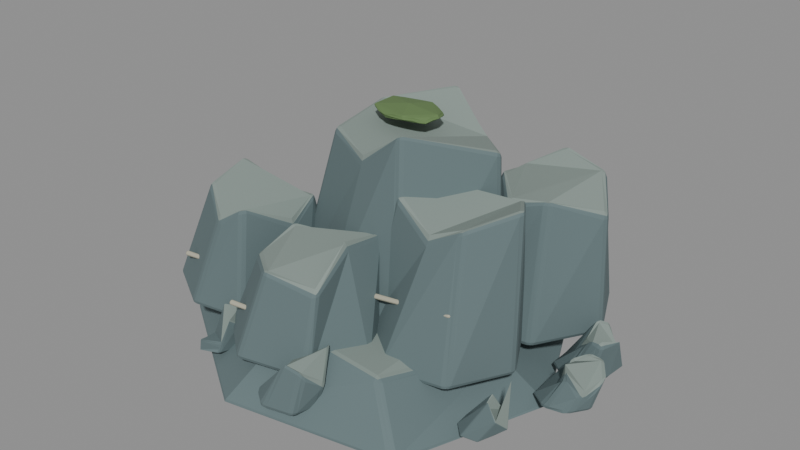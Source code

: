 # Source: stone_outcrop_c_sculpt.blend  (saved by Blender 5.2.44; exported with 4.5.12 LTS)
import bpy
from mathutils import Matrix  # noqa: F401  (used for matrix-valued properties, if any)

bpy.ops.wm.read_factory_settings(use_empty=True)
scene = bpy.context.scene
scene.name = 'Fort_Mineral_stone_outcrop_c.001'

# ---- materials (node trees are filled in below, after node groups)
mat_fortart2_slate_001 = bpy.data.materials.new('FortArt2_slate.001')
mat_fortart2_slate_001.diffuse_color = (0.1301, 0.1845, 0.1912, 1.0)
mat_fortart2_face_001 = bpy.data.materials.new('FortArt2_face.001')
mat_fortart2_face_001.diffuse_color = (0.2423, 0.3005, 0.2747, 1.0)
mat_fortart2_moss_003 = bpy.data.materials.new('FortArt2_moss.003')
mat_fortart2_moss_003.diffuse_color = (0.1248, 0.2086, 0.07619, 1.0)
mat_fortart2_strata_001 = bpy.data.materials.new('FortArt2_strata.001')
mat_fortart2_strata_001.diffuse_color = (0.4735, 0.4564, 0.3515, 1.0)

# ---- material node trees
mat_fortart2_slate_001.use_nodes = True; mat_fortart2_slate_001.node_tree.nodes.clear()
_N = mat_fortart2_slate_001.node_tree.nodes; _L = mat_fortart2_slate_001.node_tree.links
n0 = _N.new('ShaderNodeBsdfPrincipled'); n0.name = 'Principled BSDF'; n0.location = (-200, 100)
n0.inputs[0].default_value = (0.1301, 0.1845, 0.1912, 1.0)
n0.inputs[1].default_value = 0.08
n0.inputs[2].default_value = 0.86
n0.inputs[10].default_value = 0.005
n1 = _N.new('ShaderNodeOutputMaterial'); n1.name = 'Material Output'; n1.location = (200, 100)
_L.new(n0.outputs[0], n1.inputs[0])
n1.is_active_output = True
mat_fortart2_face_001.use_nodes = True; mat_fortart2_face_001.node_tree.nodes.clear()
_N = mat_fortart2_face_001.node_tree.nodes; _L = mat_fortart2_face_001.node_tree.links
n0 = _N.new('ShaderNodeBsdfPrincipled'); n0.name = 'Principled BSDF'; n0.location = (-200, 100)
n0.inputs[0].default_value = (0.2423, 0.3005, 0.2747, 1.0)
n0.inputs[1].default_value = 0.08
n0.inputs[2].default_value = 0.86
n0.inputs[10].default_value = 0.005
n1 = _N.new('ShaderNodeOutputMaterial'); n1.name = 'Material Output'; n1.location = (200, 100)
_L.new(n0.outputs[0], n1.inputs[0])
n1.is_active_output = True
mat_fortart2_moss_003.use_nodes = True; mat_fortart2_moss_003.node_tree.nodes.clear()
_N = mat_fortart2_moss_003.node_tree.nodes; _L = mat_fortart2_moss_003.node_tree.links
n0 = _N.new('ShaderNodeBsdfPrincipled'); n0.name = 'Principled BSDF'; n0.location = (-200, 100)
n0.inputs[0].default_value = (0.1248, 0.2086, 0.07619, 1.0)
n0.inputs[1].default_value = 0.08
n0.inputs[2].default_value = 0.86
n0.inputs[10].default_value = 0.005
n1 = _N.new('ShaderNodeOutputMaterial'); n1.name = 'Material Output'; n1.location = (200, 100)
_L.new(n0.outputs[0], n1.inputs[0])
n1.is_active_output = True
mat_fortart2_strata_001.use_nodes = True; mat_fortart2_strata_001.node_tree.nodes.clear()
_N = mat_fortart2_strata_001.node_tree.nodes; _L = mat_fortart2_strata_001.node_tree.links
n0 = _N.new('ShaderNodeBsdfPrincipled'); n0.name = 'Principled BSDF'; n0.location = (-200, 100)
n0.inputs[0].default_value = (0.4735, 0.4564, 0.3515, 1.0)
n0.inputs[1].default_value = 0.08
n0.inputs[2].default_value = 0.86
n0.inputs[10].default_value = 0.005
n1 = _N.new('ShaderNodeOutputMaterial'); n1.name = 'Material Output'; n1.location = (200, 100)
_L.new(n0.outputs[0], n1.inputs[0])
n1.is_active_output = True

# ---- meshes
me_fracturedmass_208 = bpy.data.meshes.new('FracturedMass.208')
me_fracturedmass_208.from_pydata([(1.022, 0.0, -0.13), (0.5962, 0.9022, -0.13), (-0.2427, 1.073, -0.13), (-0.9057, 0.4878, -0.13), (-0.984, -0.4546, -0.13), (-0.199, -0.9777, -0.13), (0.7274, -0.8106, -0.13), (0.6951, 0.0, 0.05269), (0.4369, 0.6972, 0.1284), (-0.04213, 0.9022, 0.14), (-0.4507, 0.2579, 0.1571), (-0.5129, -0.2722, 0.2344), (-0.03294, -0.6735, 0.2181), (0.5282, -0.6826, 0.1778)], [], [(6, 5, 4, 3, 2, 1, 0), (7, 8, 9, 10, 11, 12, 13), (0, 1, 8, 7), (1, 2, 9, 8), (2, 3, 10, 9), (3, 4, 11, 10), (4, 5, 12, 11), (5, 6, 13, 12), (6, 0, 7, 13)])
me_fracturedmass_208.polygons.foreach_set('material_index', [0, 1, 0, 0, 0, 0, 0, 0, 0])
me_fracturedmass_208.materials.append(mat_fortart2_slate_001)
me_fracturedmass_208.materials.append(mat_fortart2_face_001)
me_fracturedmass_208.update()
me_fracturedmass_209 = bpy.data.meshes.new('FracturedMass.209')
me_fracturedmass_209.from_pydata([(1.242, 0.0, -0.05), (1.155, 0.1227, -0.05), (1.049, 0.1294, -0.05), (0.9531, 0.05579, -0.05), (0.9459, -0.06366, -0.05), (1.049, -0.1372, -0.05), (1.164, -0.1172, -0.05), (1.3, 0.0, 0.1489), (1.235, 0.1039, 0.1825), (1.156, 0.09362, 0.1988), (1.09, 0.0328, 0.1684), (1.091, -0.04369, 0.05875), (1.156, -0.1074, 0.1846), (1.225, -0.06558, 0.04618)], [], [(6, 5, 4, 3, 2, 1, 0), (7, 8, 9, 10, 11, 12, 13), (0, 1, 8, 7), (1, 2, 9, 8), (2, 3, 10, 9), (3, 4, 11, 10), (4, 5, 12, 11), (5, 6, 13, 12), (6, 0, 7, 13)])
me_fracturedmass_209.polygons.foreach_set('material_index', [0, 1, 0, 0, 0, 0, 0, 0, 0])
me_fracturedmass_209.materials.append(mat_fortart2_slate_001)
me_fracturedmass_209.materials.append(mat_fortart2_face_001)
me_fracturedmass_209.update()
me_fracturedmass_210 = bpy.data.meshes.new('FracturedMass.210')
me_fracturedmass_210.from_pydata([(-0.6437, 0.541, -0.05), (-0.6941, 0.6362, -0.05), (-0.8261, 0.6947, -0.05), (-0.923, 0.6055, -0.05), (-0.9366, 0.4771, -0.05), (-0.8239, 0.4224, -0.05), (-0.6945, 0.4335, -0.05), (-0.5997, 0.541, 0.1038), (-0.6374, 0.594, 0.1437), (-0.7166, 0.6505, 0.179), (-0.7961, 0.5924, 0.003955), (-0.785, 0.4942, 0.1923), (-0.7137, 0.463, 0.05406), (-0.6421, 0.4558, -0.0084)], [], [(6, 5, 4, 3, 2, 1, 0), (7, 8, 9, 10, 11, 12, 13), (0, 1, 8, 7), (1, 2, 9, 8), (2, 3, 10, 9), (3, 4, 11, 10), (4, 5, 12, 11), (5, 6, 13, 12), (6, 0, 7, 13)])
me_fracturedmass_210.polygons.foreach_set('material_index', [0, 1, 0, 0, 0, 0, 0, 0, 0])
me_fracturedmass_210.materials.append(mat_fortart2_slate_001)
me_fracturedmass_210.materials.append(mat_fortart2_face_001)
me_fracturedmass_210.update()
me_fracturedmass_211 = bpy.data.meshes.new('FracturedMass.211')
me_fracturedmass_211.from_pydata([(0.2501, -0.7971, -0.05), (0.1987, -0.64, -0.05), (0.04765, -0.5956, -0.05), (-0.0781, -0.7172, -0.05), (-0.07198, -0.8779, -0.05), (0.04868, -0.9641, -0.05), (0.2208, -0.9263, -0.05), (0.3174, -0.7971, 0.0851), (0.244, -0.682, 0.2856), (0.1709, -0.6947, 0.1532), (0.0687, -0.7516, 0.1685), (0.103, -0.8375, 0.101), (0.1673, -0.9172, 0.2386), (0.2798, -0.9025, 0.2119)], [], [(6, 5, 4, 3, 2, 1, 0), (7, 8, 9, 10, 11, 12, 13), (0, 1, 8, 7), (1, 2, 9, 8), (2, 3, 10, 9), (3, 4, 11, 10), (4, 5, 12, 11), (5, 6, 13, 12), (6, 0, 7, 13)])
me_fracturedmass_211.polygons.foreach_set('material_index', [0, 1, 0, 0, 0, 0, 0, 0, 0])
me_fracturedmass_211.materials.append(mat_fortart2_slate_001)
me_fracturedmass_211.materials.append(mat_fortart2_face_001)
me_fracturedmass_211.update()
me_fracturedmass_212 = bpy.data.meshes.new('FracturedMass.212')
me_fracturedmass_212.from_pydata([(0.8211, 0.6335, -0.05), (0.7542, 0.7841, -0.05), (0.6218, 0.7865, -0.05), (0.5121, 0.7093, -0.05), (0.5212, 0.5688, -0.05), (0.6242, 0.4425, -0.05), (0.775, 0.5057, -0.05), (0.872, 0.6335, 0.06892), (0.817, 0.7271, 0.2636), (0.7413, 0.7513, 0.06193), (0.6445, 0.6913, 0.2597), (0.6657, 0.5984, 0.2565), (0.732, 0.4913, 0.2076), (0.8393, 0.5503, 0.1033)], [], [(6, 5, 4, 3, 2, 1, 0), (7, 8, 9, 10, 11, 12, 13), (0, 1, 8, 7), (1, 2, 9, 8), (2, 3, 10, 9), (3, 4, 11, 10), (4, 5, 12, 11), (5, 6, 13, 12), (6, 0, 7, 13)])
me_fracturedmass_212.polygons.foreach_set('material_index', [0, 1, 0, 0, 0, 0, 0, 0, 0])
me_fracturedmass_212.materials.append(mat_fortart2_slate_001)
me_fracturedmass_212.materials.append(mat_fortart2_face_001)
me_fracturedmass_212.update()
me_fracturedmass_213 = bpy.data.meshes.new('FracturedMass.213')
me_fracturedmass_213.from_pydata([(-0.9461, -0.1363, -0.05), (-0.9909, -0.05084, -0.05), (-1.095, -0.008877, -0.05), (-1.179, -0.07801, -0.05), (-1.193, -0.1918, -0.05), (-1.091, -0.2775, -0.05), (-0.9955, -0.2344, -0.05), (-0.8856, -0.1363, 0.0878), (-0.9061, -0.06626, 0.06179), (-0.9866, -0.03066, 0.1597), (-1.051, -0.1037, 0.09057), (-1.027, -0.1737, 0.175), (-0.9791, -0.2219, 0.1788), (-0.9126, -0.2143, 0.1358)], [], [(6, 5, 4, 3, 2, 1, 0), (7, 8, 9, 10, 11, 12, 13), (0, 1, 8, 7), (1, 2, 9, 8), (2, 3, 10, 9), (3, 4, 11, 10), (4, 5, 12, 11), (5, 6, 13, 12), (6, 0, 7, 13)])
me_fracturedmass_213.polygons.foreach_set('material_index', [0, 1, 0, 0, 0, 0, 0, 0, 0])
me_fracturedmass_213.materials.append(mat_fortart2_slate_001)
me_fracturedmass_213.materials.append(mat_fortart2_face_001)
me_fracturedmass_213.update()
me_fracturedmass_214 = bpy.data.meshes.new('FracturedMass.214')
me_fracturedmass_214.from_pydata([(1.0, -0.4326, -0.05), (0.9654, -0.342, -0.05), (0.8883, -0.3351, -0.05), (0.8119, -0.3864, -0.05), (0.8189, -0.471, -0.05), (0.8862, -0.539, -0.05), (0.9719, -0.5251, -0.05), (1.07, -0.4326, 0.01373), (1.036, -0.3786, 0.211), (0.9929, -0.3682, 0.06456), (0.9578, -0.4007, 0.1432), (0.9595, -0.4619, 0.1039), (0.9967, -0.4908, 0.1646), (1.053, -0.5094, 0.08974)], [], [(6, 5, 4, 3, 2, 1, 0), (7, 8, 9, 10, 11, 12, 13), (0, 1, 8, 7), (1, 2, 9, 8), (2, 3, 10, 9), (3, 4, 11, 10), (4, 5, 12, 11), (5, 6, 13, 12), (6, 0, 7, 13)])
me_fracturedmass_214.polygons.foreach_set('material_index', [0, 1, 0, 0, 0, 0, 0, 0, 0])
me_fracturedmass_214.materials.append(mat_fortart2_slate_001)
me_fracturedmass_214.materials.append(mat_fortart2_face_001)
me_fracturedmass_214.update()
me_fracturedmass_215 = bpy.data.meshes.new('FracturedMass.215')
me_fracturedmass_215.from_pydata([(-0.1525, 0.7738, -0.05), (-0.1882, 0.8641, -0.05), (-0.3019, 0.8848, -0.05), (-0.4083, 0.8321, -0.05), (-0.4044, 0.7212, -0.05), (-0.305, 0.6442, -0.05), (-0.1927, 0.6669, -0.05), (-0.1099, 0.7738, 0.2007), (-0.1336, 0.8285, 0.1314), (-0.1896, 0.8652, 0.06491), (-0.2567, 0.8159, 0.2887), (-0.2531, 0.7457, 0.2039), (-0.1933, 0.7076, 0.07395), (-0.1259, 0.7018, 0.291)], [], [(6, 5, 4, 3, 2, 1, 0), (7, 8, 9, 10, 11, 12, 13), (0, 1, 8, 7), (1, 2, 9, 8), (2, 3, 10, 9), (3, 4, 11, 10), (4, 5, 12, 11), (5, 6, 13, 12), (6, 0, 7, 13)])
me_fracturedmass_215.polygons.foreach_set('material_index', [0, 1, 0, 0, 0, 0, 0, 0, 0])
me_fracturedmass_215.materials.append(mat_fortart2_slate_001)
me_fracturedmass_215.materials.append(mat_fortart2_face_001)
me_fracturedmass_215.update()
me_fracturedmass_216 = bpy.data.meshes.new('FracturedMass.216')
me_fracturedmass_216.from_pydata([(-0.405, -0.7075, -0.05), (-0.432, -0.6301, -0.05), (-0.5263, -0.5877, -0.05), (-0.5881, -0.6588, -0.05), (-0.6096, -0.7517, -0.05), (-0.5315, -0.8228, -0.05), (-0.4327, -0.7811, -0.05), (-0.3496, -0.7075, 0.1228), (-0.3493, -0.668, 0.08486), (-0.4208, -0.6213, 0.1622), (-0.4701, -0.683, 0.1861), (-0.4636, -0.7371, -0.02439), (-0.4207, -0.7688, -0.02816), (-0.3706, -0.7543, 0.1538)], [], [(6, 5, 4, 3, 2, 1, 0), (7, 8, 9, 10, 11, 12, 13), (0, 1, 8, 7), (1, 2, 9, 8), (2, 3, 10, 9), (3, 4, 11, 10), (4, 5, 12, 11), (5, 6, 13, 12), (6, 0, 7, 13)])
me_fracturedmass_216.polygons.foreach_set('material_index', [0, 1, 0, 0, 0, 0, 0, 0, 0])
me_fracturedmass_216.materials.append(mat_fortart2_slate_001)
me_fracturedmass_216.materials.append(mat_fortart2_face_001)
me_fracturedmass_216.update()
me_fracturedmass_217 = bpy.data.meshes.new('FracturedMass.217')
me_fracturedmass_217.from_pydata([(1.168, 0.2686, -0.05), (1.109, 0.386, -0.05), (0.9781, 0.4125, -0.05), (0.8915, 0.3385, -0.05), (0.8829, 0.2067, -0.05), (0.985, 0.1289, -0.05), (1.112, 0.1337, -0.05), (1.216, 0.2686, 0.1984), (1.19, 0.3373, 0.02688), (1.093, 0.389, 0.1927), (1.059, 0.3167, 0.2349), (1.033, 0.2242, 0.1028), (1.1, 0.1899, 0.1996), (1.173, 0.1596, 0.1942)], [], [(6, 5, 4, 3, 2, 1, 0), (7, 8, 9, 10, 11, 12, 13), (0, 1, 8, 7), (1, 2, 9, 8), (2, 3, 10, 9), (3, 4, 11, 10), (4, 5, 12, 11), (5, 6, 13, 12), (6, 0, 7, 13)])
me_fracturedmass_217.polygons.foreach_set('material_index', [0, 1, 0, 0, 0, 0, 0, 0, 0])
me_fracturedmass_217.materials.append(mat_fortart2_slate_001)
me_fracturedmass_217.materials.append(mat_fortart2_face_001)
me_fracturedmass_217.update()
me_fracturedmass_218 = bpy.data.meshes.new('FracturedMass.218')
me_fracturedmass_218.from_pydata([(0.6426, 0.1118, 0.08), (0.4059, 0.5187, 0.08), (-0.09938, 0.6422, 0.08), (-0.5409, 0.3888, 0.08), (-0.4741, -0.1837, 0.08), (-0.09367, -0.3904, 0.08), (0.3768, -0.3818, 0.08), (0.6063, 0.1118, 1.032), (0.3493, 0.3665, 0.9403), (0.05916, 0.5015, 1.135), (-0.3064, 0.3314, 1.022), (-0.2446, -0.09089, 1.007), (0.04835, -0.2238, 0.9455), (0.2973, -0.2532, 1.158)], [], [(6, 5, 4, 3, 2, 1, 0), (7, 8, 9, 10, 11, 12, 13), (0, 1, 8, 7), (1, 2, 9, 8), (2, 3, 10, 9), (3, 4, 11, 10), (4, 5, 12, 11), (5, 6, 13, 12), (6, 0, 7, 13)])
me_fracturedmass_218.polygons.foreach_set('material_index', [0, 1, 0, 0, 0, 0, 0, 0, 0])
me_fracturedmass_218.materials.append(mat_fortart2_slate_001)
me_fracturedmass_218.materials.append(mat_fortart2_face_001)
me_fracturedmass_218.update()
me_icosphere_937 = bpy.data.meshes.new('Icosphere.937')
me_icosphere_937.from_pydata([(0.0, 0.0, -0.035), (0.1664, -0.08412, -0.01565), (-0.06357, -0.1361, -0.01565), (-0.2057, 0.0, -0.01565), (-0.06357, 0.1361, -0.01565), (0.1664, 0.08412, -0.01565), (0.06357, -0.1361, 0.01565), (-0.1664, -0.08412, 0.01565), (-0.1664, 0.08412, 0.01565), (0.06357, 0.1361, 0.01565), (0.2057, 0.0, 0.01565), (0.0, 0.0, 0.035)], [], [(0, 1, 2), (1, 0, 5), (0, 2, 3), (0, 3, 4), (0, 4, 5), (1, 5, 10), (2, 1, 6), (3, 2, 7), (4, 3, 8), (5, 4, 9), (1, 10, 6), (2, 6, 7), (3, 7, 8), (4, 8, 9), (5, 9, 10), (6, 10, 11), (7, 6, 11), (8, 7, 11), (9, 8, 11), (10, 9, 11)])
_uv = me_icosphere_937.uv_layers.new(name='UVMap')
_uv.uv.foreach_set('vector', [0.1818, 0.0, 0.2727, 0.1575, 0.09091, 0.1575, 0.2727, 0.1575, 0.3636, 0.0, 0.4545, 0.1575, 0.9091, 0.0, 1.0, 0.1575, 0.8182, 0.1575, 0.7273, 0.0, 0.8182, 0.1575, 0.6364, 0.1575, 0.5455, 0.0, 0.6364, 0.1575, 0.4545, 0.1575, 0.2727, 0.1575, 0.4545, 0.1575, 0.3636, 0.3149, 0.09091, 0.1575, 0.2727, 0.1575, 0.1818, 0.3149, 0.8182, 0.1575, 1.0, 0.1575, 0.9091, 0.3149, 0.6364, 0.1575, 0.8182, 0.1575, 0.7273, 0.3149, 0.4545, 0.1575, 0.6364, 0.1575, 0.5455, 0.3149, 0.2727, 0.1575, 0.3636, 0.3149, 0.1818, 0.3149, 0.09091, 0.1575, 0.1818, 0.3149, 0.0, 0.3149, 0.8182, 0.1575, 0.9091, 0.3149, 0.7273, 0.3149, 0.6364, 0.1575, 0.7273, 0.3149, 0.5455, 0.3149, 0.4545, 0.1575, 0.5455, 0.3149, 0.3636, 0.3149, 0.1818, 0.3149, 0.3636, 0.3149, 0.2727, 0.4724, 0.0, 0.3149, 0.1818, 0.3149, 0.09091, 0.4724, 0.7273, 0.3149, 0.9091, 0.3149, 0.8182, 0.4724, 0.5455, 0.3149, 0.7273, 0.3149, 0.6364, 0.4724, 0.3636, 0.3149, 0.5455, 0.3149, 0.4545, 0.4724])
me_icosphere_937.materials.append(mat_fortart2_moss_003)
me_icosphere_937.update()
me_cone_892 = bpy.data.meshes.new('Cone.892')
me_cone_892.from_pydata([(0.0, 0.018, -0.2296), (0.0, 0.013, 0.2296), (0.018, 0.0, -0.2296), (0.013, 0.0, 0.2296), (0.0, -0.018, -0.2296), (0.0, -0.013, 0.2296), (-0.018, 0.0, -0.2296), (-0.013, 0.0, 0.2296)], [], [(0, 1, 3, 2), (2, 3, 5, 4), (3, 1, 7, 5), (4, 5, 7, 6), (6, 7, 1, 0), (0, 2, 4, 6)])
_uv = me_cone_892.uv_layers.new(name='UVMap')
_uv.uv.foreach_set('vector', [1.0, 0.5, 1.0, 1.0, 0.75, 1.0, 0.75, 0.5, 0.75, 0.5, 0.75, 1.0, 0.5, 1.0, 0.5, 0.5, 0.49, 0.25, 0.25, 0.49, 0.01, 0.25, 0.25, 0.01, 0.5, 0.5, 0.5, 1.0, 0.25, 1.0, 0.25, 0.5, 0.25, 0.5, 0.25, 1.0, 0.0, 1.0, 0.0, 0.5, 0.75, 0.49, 0.99, 0.25, 0.75, 0.01, 0.51, 0.25])
me_cone_892.materials.append(mat_fortart2_strata_001)
me_cone_892.update()
me_fracturedmass_219 = bpy.data.meshes.new('FracturedMass.219')
me_fracturedmass_219.from_pydata([(-0.2615, -0.318, 0.08), (-0.3459, -0.0003931, 0.08), (-0.7313, 0.07041, 0.08), (-1.041, -0.1253, 0.08), (-1.03, -0.5043, 0.08), (-0.7249, -0.6853, 0.08), (-0.4172, -0.6393, 0.08), (-0.3362, -0.318, 0.5272), (-0.3552, -0.1361, 0.633), (-0.6099, -0.03131, 0.5255), (-0.8104, -0.1836, 0.7283), (-0.7906, -0.4429, 0.6696), (-0.5839, -0.5879, 0.5678), (-0.4299, -0.5632, 0.6859)], [], [(6, 5, 4, 3, 2, 1, 0), (7, 8, 9, 10, 11, 12, 13), (0, 1, 8, 7), (1, 2, 9, 8), (2, 3, 10, 9), (3, 4, 11, 10), (4, 5, 12, 11), (5, 6, 13, 12), (6, 0, 7, 13)])
me_fracturedmass_219.polygons.foreach_set('material_index', [0, 1, 0, 0, 0, 0, 0, 0, 0])
me_fracturedmass_219.materials.append(mat_fortart2_slate_001)
me_fracturedmass_219.materials.append(mat_fortart2_face_001)
me_fracturedmass_219.update()
me_cone_893 = bpy.data.meshes.new('Cone.893')
me_cone_893.from_pydata([(0.0, 0.018, -0.2266), (0.0, 0.013, 0.2266), (0.018, 0.0, -0.2266), (0.013, 0.0, 0.2266), (0.0, -0.018, -0.2266), (0.0, -0.013, 0.2266), (-0.018, 0.0, -0.2266), (-0.013, 0.0, 0.2266)], [], [(0, 1, 3, 2), (2, 3, 5, 4), (3, 1, 7, 5), (4, 5, 7, 6), (6, 7, 1, 0), (0, 2, 4, 6)])
_uv = me_cone_893.uv_layers.new(name='UVMap')
_uv.uv.foreach_set('vector', [1.0, 0.5, 1.0, 1.0, 0.75, 1.0, 0.75, 0.5, 0.75, 0.5, 0.75, 1.0, 0.5, 1.0, 0.5, 0.5, 0.49, 0.25, 0.25, 0.49, 0.01, 0.25, 0.25, 0.01, 0.5, 0.5, 0.5, 1.0, 0.25, 1.0, 0.25, 0.5, 0.25, 0.5, 0.25, 1.0, 0.0, 1.0, 0.0, 0.5, 0.75, 0.49, 0.99, 0.25, 0.75, 0.01, 0.51, 0.25])
me_cone_893.materials.append(mat_fortart2_strata_001)
me_cone_893.update()
me_fracturedmass_220 = bpy.data.meshes.new('FracturedMass.220')
me_fracturedmass_220.from_pydata([(0.9108, -0.1463, 0.08), (0.7211, 0.1996, 0.08), (0.4159, 0.2835, 0.08), (0.1558, 0.02227, 0.08), (0.1204, -0.323, 0.08), (0.4008, -0.5288, 0.08), (0.7412, -0.4632, 0.08), (0.9155, -0.1463, 0.9355), (0.7644, 0.0806, 0.8603), (0.5566, 0.1557, 0.7391), (0.3561, -0.02553, 0.8953), (0.3092, -0.2907, 0.8726), (0.5528, -0.3588, 0.7481), (0.7289, -0.3458, 0.8531)], [], [(6, 5, 4, 3, 2, 1, 0), (7, 8, 9, 10, 11, 12, 13), (0, 1, 8, 7), (1, 2, 9, 8), (2, 3, 10, 9), (3, 4, 11, 10), (4, 5, 12, 11), (5, 6, 13, 12), (6, 0, 7, 13)])
me_fracturedmass_220.polygons.foreach_set('material_index', [0, 1, 0, 0, 0, 0, 0, 0, 0])
me_fracturedmass_220.materials.append(mat_fortart2_slate_001)
me_fracturedmass_220.materials.append(mat_fortart2_face_001)
me_fracturedmass_220.update()
me_cone_894 = bpy.data.meshes.new('Cone.894')
me_cone_894.from_pydata([(0.0, 0.018, -0.2278), (0.0, 0.013, 0.2278), (0.018, 0.0, -0.2278), (0.013, 0.0, 0.2278), (0.0, -0.018, -0.2278), (0.0, -0.013, 0.2278), (-0.018, 0.0, -0.2278), (-0.013, 0.0, 0.2278)], [], [(0, 1, 3, 2), (2, 3, 5, 4), (3, 1, 7, 5), (4, 5, 7, 6), (6, 7, 1, 0), (0, 2, 4, 6)])
_uv = me_cone_894.uv_layers.new(name='UVMap')
_uv.uv.foreach_set('vector', [1.0, 0.5, 1.0, 1.0, 0.75, 1.0, 0.75, 0.5, 0.75, 0.5, 0.75, 1.0, 0.5, 1.0, 0.5, 0.5, 0.49, 0.25, 0.25, 0.49, 0.01, 0.25, 0.25, 0.01, 0.5, 0.5, 0.5, 1.0, 0.25, 1.0, 0.25, 0.5, 0.25, 0.5, 0.25, 1.0, 0.0, 1.0, 0.0, 0.5, 0.75, 0.49, 0.99, 0.25, 0.75, 0.01, 0.51, 0.25])
me_cone_894.materials.append(mat_fortart2_strata_001)
me_cone_894.update()
me_fracturedmass_221 = bpy.data.meshes.new('FracturedMass.221')
me_fracturedmass_221.from_pydata([(0.01322, 0.6164, 0.08), (-0.09772, 0.9063, 0.08), (-0.4666, 1.046, 0.08), (-0.692, 0.814, 0.08), (-0.765, 0.4537, 0.08), (-0.4783, 0.2023, 0.08), (-0.09312, 0.2861, 0.08), (0.03429, 0.6164, 0.4394), (-0.05373, 0.8037, 0.4232), (-0.3205, 0.8449, 0.3481), (-0.4805, 0.7684, 0.3137), (-0.4782, 0.4912, 0.4067), (-0.3259, 0.2682, 0.5348), (-0.08933, 0.4452, 0.4546)], [], [(6, 5, 4, 3, 2, 1, 0), (7, 8, 9, 10, 11, 12, 13), (0, 1, 8, 7), (1, 2, 9, 8), (2, 3, 10, 9), (3, 4, 11, 10), (4, 5, 12, 11), (5, 6, 13, 12), (6, 0, 7, 13)])
me_fracturedmass_221.polygons.foreach_set('material_index', [0, 1, 0, 0, 0, 0, 0, 0, 0])
me_fracturedmass_221.materials.append(mat_fortart2_slate_001)
me_fracturedmass_221.materials.append(mat_fortart2_face_001)
me_fracturedmass_221.update()
me_icosphere_938 = bpy.data.meshes.new('Icosphere.938')
me_icosphere_938.from_pydata([(0.0, 0.0, -0.035), (0.1664, -0.08412, -0.01565), (-0.06357, -0.1361, -0.01565), (-0.2057, 0.0, -0.01565), (-0.06357, 0.1361, -0.01565), (0.1664, 0.08412, -0.01565), (0.06357, -0.1361, 0.01565), (-0.1664, -0.08412, 0.01565), (-0.1664, 0.08412, 0.01565), (0.06357, 0.1361, 0.01565), (0.2057, 0.0, 0.01565), (0.0, 0.0, 0.035)], [], [(0, 1, 2), (1, 0, 5), (0, 2, 3), (0, 3, 4), (0, 4, 5), (1, 5, 10), (2, 1, 6), (3, 2, 7), (4, 3, 8), (5, 4, 9), (1, 10, 6), (2, 6, 7), (3, 7, 8), (4, 8, 9), (5, 9, 10), (6, 10, 11), (7, 6, 11), (8, 7, 11), (9, 8, 11), (10, 9, 11)])
_uv = me_icosphere_938.uv_layers.new(name='UVMap')
_uv.uv.foreach_set('vector', [0.1818, 0.0, 0.2727, 0.1575, 0.09091, 0.1575, 0.2727, 0.1575, 0.3636, 0.0, 0.4545, 0.1575, 0.9091, 0.0, 1.0, 0.1575, 0.8182, 0.1575, 0.7273, 0.0, 0.8182, 0.1575, 0.6364, 0.1575, 0.5455, 0.0, 0.6364, 0.1575, 0.4545, 0.1575, 0.2727, 0.1575, 0.4545, 0.1575, 0.3636, 0.3149, 0.09091, 0.1575, 0.2727, 0.1575, 0.1818, 0.3149, 0.8182, 0.1575, 1.0, 0.1575, 0.9091, 0.3149, 0.6364, 0.1575, 0.8182, 0.1575, 0.7273, 0.3149, 0.4545, 0.1575, 0.6364, 0.1575, 0.5455, 0.3149, 0.2727, 0.1575, 0.3636, 0.3149, 0.1818, 0.3149, 0.09091, 0.1575, 0.1818, 0.3149, 0.0, 0.3149, 0.8182, 0.1575, 0.9091, 0.3149, 0.7273, 0.3149, 0.6364, 0.1575, 0.7273, 0.3149, 0.5455, 0.3149, 0.4545, 0.1575, 0.5455, 0.3149, 0.3636, 0.3149, 0.1818, 0.3149, 0.3636, 0.3149, 0.2727, 0.4724, 0.0, 0.3149, 0.1818, 0.3149, 0.09091, 0.4724, 0.7273, 0.3149, 0.9091, 0.3149, 0.8182, 0.4724, 0.5455, 0.3149, 0.7273, 0.3149, 0.6364, 0.4724, 0.3636, 0.3149, 0.5455, 0.3149, 0.4545, 0.4724])
me_icosphere_938.materials.append(mat_fortart2_moss_003)
me_icosphere_938.update()
me_cone_895 = bpy.data.meshes.new('Cone.895')
me_cone_895.from_pydata([(0.0, 0.018, -0.2257), (0.0, 0.013, 0.2257), (0.018, 0.0, -0.2257), (0.013, 0.0, 0.2257), (0.0, -0.018, -0.2257), (0.0, -0.013, 0.2257), (-0.018, 0.0, -0.2257), (-0.013, 0.0, 0.2257)], [], [(0, 1, 3, 2), (2, 3, 5, 4), (3, 1, 7, 5), (4, 5, 7, 6), (6, 7, 1, 0), (0, 2, 4, 6)])
_uv = me_cone_895.uv_layers.new(name='UVMap')
_uv.uv.foreach_set('vector', [1.0, 0.5, 1.0, 1.0, 0.75, 1.0, 0.75, 0.5, 0.75, 0.5, 0.75, 1.0, 0.5, 1.0, 0.5, 0.5, 0.49, 0.25, 0.25, 0.49, 0.01, 0.25, 0.25, 0.01, 0.5, 0.5, 0.5, 1.0, 0.25, 1.0, 0.25, 0.5, 0.25, 0.5, 0.25, 1.0, 0.0, 1.0, 0.0, 0.5, 0.75, 0.49, 0.99, 0.25, 0.75, 0.01, 0.51, 0.25])
me_cone_895.materials.append(mat_fortart2_strata_001)
me_cone_895.update()
me_fracturedmass_222 = bpy.data.meshes.new('FracturedMass.222')
me_fracturedmass_222.from_pydata([(0.3392, -0.5097, 0.08), (0.1954, -0.1808, 0.08), (-0.1832, -0.08583, 0.08), (-0.4886, -0.3366, 0.08), (-0.4501, -0.6721, 0.08), (-0.183, -0.8887, 0.08), (0.1914, -0.809, 0.08), (0.2047, -0.5097, 0.6648), (0.2259, -0.278, 0.6525), (-0.06308, -0.2463, 0.5281), (-0.2339, -0.4092, 0.6175), (-0.255, -0.6361, 0.523), (-0.05354, -0.7917, 0.5698), (0.2271, -0.7397, 0.5172)], [], [(6, 5, 4, 3, 2, 1, 0), (7, 8, 9, 10, 11, 12, 13), (0, 1, 8, 7), (1, 2, 9, 8), (2, 3, 10, 9), (3, 4, 11, 10), (4, 5, 12, 11), (5, 6, 13, 12), (6, 0, 7, 13)])
me_fracturedmass_222.polygons.foreach_set('material_index', [0, 1, 0, 0, 0, 0, 0, 0, 0])
me_fracturedmass_222.materials.append(mat_fortart2_slate_001)
me_fracturedmass_222.materials.append(mat_fortart2_face_001)
me_fracturedmass_222.update()
me_cone_896 = bpy.data.meshes.new('Cone.896')
me_cone_896.from_pydata([(0.0, 0.018, -0.2266), (0.0, 0.013, 0.2266), (0.018, 0.0, -0.2266), (0.013, 0.0, 0.2266), (0.0, -0.018, -0.2266), (0.0, -0.013, 0.2266), (-0.018, 0.0, -0.2266), (-0.013, 0.0, 0.2266)], [], [(0, 1, 3, 2), (2, 3, 5, 4), (3, 1, 7, 5), (4, 5, 7, 6), (6, 7, 1, 0), (0, 2, 4, 6)])
_uv = me_cone_896.uv_layers.new(name='UVMap')
_uv.uv.foreach_set('vector', [1.0, 0.5, 1.0, 1.0, 0.75, 1.0, 0.75, 0.5, 0.75, 0.5, 0.75, 1.0, 0.5, 1.0, 0.5, 0.5, 0.49, 0.25, 0.25, 0.49, 0.01, 0.25, 0.25, 0.01, 0.5, 0.5, 0.5, 1.0, 0.25, 1.0, 0.25, 0.5, 0.25, 0.5, 0.25, 1.0, 0.0, 1.0, 0.0, 0.5, 0.75, 0.49, 0.99, 0.25, 0.75, 0.01, 0.51, 0.25])
me_cone_896.materials.append(mat_fortart2_strata_001)
me_cone_896.update()
me_fracturedmass_223 = bpy.data.meshes.new('FracturedMass.223')
me_fracturedmass_223.from_pydata([(1.034, 0.4234, 0.08), (0.8703, 0.7764, 0.08), (0.481, 0.836, 0.08), (0.194, 0.6177, 0.08), (0.2131, 0.2355, 0.08), (0.4937, 0.04046, 0.08), (0.8328, 0.08126, 0.08), (1.01, 0.4234, 0.7155), (0.8516, 0.6511, 0.8334), (0.611, 0.6693, 0.8975), (0.4229, 0.5726, 0.7594), (0.5103, 0.2694, 0.8708), (0.6214, 0.1498, 0.7679), (0.8117, 0.2039, 0.8207)], [], [(6, 5, 4, 3, 2, 1, 0), (7, 8, 9, 10, 11, 12, 13), (0, 1, 8, 7), (1, 2, 9, 8), (2, 3, 10, 9), (3, 4, 11, 10), (4, 5, 12, 11), (5, 6, 13, 12), (6, 0, 7, 13)])
me_fracturedmass_223.polygons.foreach_set('material_index', [0, 1, 0, 0, 0, 0, 0, 0, 0])
me_fracturedmass_223.materials.append(mat_fortart2_slate_001)
me_fracturedmass_223.materials.append(mat_fortart2_face_001)
me_fracturedmass_223.update()
me_cone_897 = bpy.data.meshes.new('Cone.897')
me_cone_897.from_pydata([(0.0, 0.018, -0.2278), (0.0, 0.013, 0.2278), (0.018, 0.0, -0.2278), (0.013, 0.0, 0.2278), (0.0, -0.018, -0.2278), (0.0, -0.013, 0.2278), (-0.018, 0.0, -0.2278), (-0.013, 0.0, 0.2278)], [], [(0, 1, 3, 2), (2, 3, 5, 4), (3, 1, 7, 5), (4, 5, 7, 6), (6, 7, 1, 0), (0, 2, 4, 6)])
_uv = me_cone_897.uv_layers.new(name='UVMap')
_uv.uv.foreach_set('vector', [1.0, 0.5, 1.0, 1.0, 0.75, 1.0, 0.75, 0.5, 0.75, 0.5, 0.75, 1.0, 0.5, 1.0, 0.5, 0.5, 0.49, 0.25, 0.25, 0.49, 0.01, 0.25, 0.25, 0.01, 0.5, 0.5, 0.5, 1.0, 0.25, 1.0, 0.25, 0.5, 0.25, 0.5, 0.25, 1.0, 0.0, 1.0, 0.0, 0.5, 0.75, 0.49, 0.99, 0.25, 0.75, 0.01, 0.51, 0.25])
me_cone_897.materials.append(mat_fortart2_strata_001)
me_cone_897.update()

# ---- objects
ob_stone_outcrop_c_001 = bpy.data.objects.new('stone_outcrop_c.001', None)
ob_fracturedmass_006 = bpy.data.objects.new('FracturedMass.006', me_fracturedmass_208)
ob_fracturedmass_007 = bpy.data.objects.new('FracturedMass.007', me_fracturedmass_209)
ob_fracturedmass_008 = bpy.data.objects.new('FracturedMass.008', me_fracturedmass_210)
ob_fracturedmass_009 = bpy.data.objects.new('FracturedMass.009', me_fracturedmass_211)
ob_fracturedmass_016 = bpy.data.objects.new('FracturedMass.016', me_fracturedmass_212)
ob_fracturedmass_023 = bpy.data.objects.new('FracturedMass.023', me_fracturedmass_213)
ob_fracturedmass_030 = bpy.data.objects.new('FracturedMass.030', me_fracturedmass_214)
ob_fracturedmass_037 = bpy.data.objects.new('FracturedMass.037', me_fracturedmass_215)
ob_fracturedmass_044 = bpy.data.objects.new('FracturedMass.044', me_fracturedmass_216)
ob_fracturedmass_051 = bpy.data.objects.new('FracturedMass.051', me_fracturedmass_217)
ob_harvestchunk_0_piece_006 = bpy.data.objects.new('HarvestChunk_0_Piece.006', None)
ob_fracturedmass_052 = bpy.data.objects.new('FracturedMass.052', me_fracturedmass_218)
ob_mossshelf_022 = bpy.data.objects.new('MossShelf.022', me_icosphere_937)
ob_sedimentseam_030 = bpy.data.objects.new('SedimentSeam.030', me_cone_892)
ob_harvestchunk_1_piece_006 = bpy.data.objects.new('HarvestChunk_1_Piece.006', None)
ob_fracturedmass_053 = bpy.data.objects.new('FracturedMass.053', me_fracturedmass_219)
ob_sedimentseam_031 = bpy.data.objects.new('SedimentSeam.031', me_cone_893)
ob_harvestchunk_2_piece_006 = bpy.data.objects.new('HarvestChunk_2_Piece.006', None)
ob_fracturedmass_054 = bpy.data.objects.new('FracturedMass.054', me_fracturedmass_220)
ob_sedimentseam_032 = bpy.data.objects.new('SedimentSeam.032', me_cone_894)
ob_harvestchunk_3_piece_006 = bpy.data.objects.new('HarvestChunk_3_Piece.006', None)
ob_fracturedmass_055 = bpy.data.objects.new('FracturedMass.055', me_fracturedmass_221)
ob_mossshelf_023 = bpy.data.objects.new('MossShelf.023', me_icosphere_938)
ob_sedimentseam_033 = bpy.data.objects.new('SedimentSeam.033', me_cone_895)
ob_harvestchunk_4_piece_006 = bpy.data.objects.new('HarvestChunk_4_Piece.006', None)
ob_fracturedmass_056 = bpy.data.objects.new('FracturedMass.056', me_fracturedmass_222)
ob_sedimentseam_034 = bpy.data.objects.new('SedimentSeam.034', me_cone_896)
ob_harvestchunk_5_piece_006 = bpy.data.objects.new('HarvestChunk_5_Piece.006', None)
ob_fracturedmass_057 = bpy.data.objects.new('FracturedMass.057', me_fracturedmass_223)
ob_sedimentseam_035 = bpy.data.objects.new('SedimentSeam.035', me_cone_897)

# ---- transforms, parenting, visibility, modifiers, constraints
ob_stone_outcrop_c_001.location = (0.0, 0.0, 0.0)
ob_fracturedmass_006.parent = ob_stone_outcrop_c_001
ob_fracturedmass_006.location = (0.0, 0.0, 0.0)
_m = ob_fracturedmass_006.modifiers.new('Hand softened edges', 'BEVEL')
_m.width = 0.025
_m.width_pct = 0.025
_m.segments = 2
_m.angle_limit = 0.6109
ob_fracturedmass_007.parent = ob_stone_outcrop_c_001
ob_fracturedmass_007.location = (0.0, 0.0, 0.0)
_m = ob_fracturedmass_007.modifiers.new('Hand softened edges', 'BEVEL')
_m.width = 0.025
_m.width_pct = 0.025
_m.segments = 2
_m.angle_limit = 0.6109
ob_fracturedmass_008.parent = ob_stone_outcrop_c_001
ob_fracturedmass_008.location = (0.0, 0.0, 0.0)
_m = ob_fracturedmass_008.modifiers.new('Hand softened edges', 'BEVEL')
_m.width = 0.025
_m.width_pct = 0.025
_m.segments = 2
_m.angle_limit = 0.6109
ob_fracturedmass_009.parent = ob_stone_outcrop_c_001
ob_fracturedmass_009.location = (0.0, 0.0, 0.0)
_m = ob_fracturedmass_009.modifiers.new('Hand softened edges', 'BEVEL')
_m.width = 0.025
_m.width_pct = 0.025
_m.segments = 2
_m.angle_limit = 0.6109
ob_fracturedmass_016.parent = ob_stone_outcrop_c_001
ob_fracturedmass_016.location = (0.0, 0.0, 0.0)
_m = ob_fracturedmass_016.modifiers.new('Hand softened edges', 'BEVEL')
_m.width = 0.025
_m.width_pct = 0.025
_m.segments = 2
_m.angle_limit = 0.6109
ob_fracturedmass_023.parent = ob_stone_outcrop_c_001
ob_fracturedmass_023.location = (0.0, 0.0, 0.0)
_m = ob_fracturedmass_023.modifiers.new('Hand softened edges', 'BEVEL')
_m.width = 0.025
_m.width_pct = 0.025
_m.segments = 2
_m.angle_limit = 0.6109
ob_fracturedmass_030.parent = ob_stone_outcrop_c_001
ob_fracturedmass_030.location = (0.0, 0.0, 0.0)
_m = ob_fracturedmass_030.modifiers.new('Hand softened edges', 'BEVEL')
_m.width = 0.025
_m.width_pct = 0.025
_m.segments = 2
_m.angle_limit = 0.6109
ob_fracturedmass_037.parent = ob_stone_outcrop_c_001
ob_fracturedmass_037.location = (0.0, 0.0, 0.0)
_m = ob_fracturedmass_037.modifiers.new('Hand softened edges', 'BEVEL')
_m.width = 0.025
_m.width_pct = 0.025
_m.segments = 2
_m.angle_limit = 0.6109
ob_fracturedmass_044.parent = ob_stone_outcrop_c_001
ob_fracturedmass_044.location = (0.0, 0.0, 0.0)
_m = ob_fracturedmass_044.modifiers.new('Hand softened edges', 'BEVEL')
_m.width = 0.025
_m.width_pct = 0.025
_m.segments = 2
_m.angle_limit = 0.6109
ob_fracturedmass_051.parent = ob_stone_outcrop_c_001
ob_fracturedmass_051.location = (0.0, 0.0, 0.0)
_m = ob_fracturedmass_051.modifiers.new('Hand softened edges', 'BEVEL')
_m.width = 0.025
_m.width_pct = 0.025
_m.segments = 2
_m.angle_limit = 0.6109
ob_harvestchunk_0_piece_006.parent = ob_stone_outcrop_c_001
ob_harvestchunk_0_piece_006.location = (0.0, 0.0, 0.0)
ob_fracturedmass_052.parent = ob_harvestchunk_0_piece_006
ob_fracturedmass_052.location = (0.0, 0.0, 0.0)
_m = ob_fracturedmass_052.modifiers.new('Hand softened edges', 'BEVEL')
_m.width = 0.025
_m.width_pct = 0.025
_m.segments = 2
_m.angle_limit = 0.6109
ob_mossshelf_022.parent = ob_harvestchunk_0_piece_006
ob_mossshelf_022.location = (0.01348, 0.1618, 1.078)
_m = ob_mossshelf_022.modifiers.new('Hand softened edges', 'BEVEL')
_m.width = 0.025
_m.width_pct = 0.025
_m.segments = 2
_m.angle_limit = 0.6109
ob_sedimentseam_030.parent = ob_harvestchunk_0_piece_006
ob_sedimentseam_030.location = (0.03848, -0.1432, 0.5292)
ob_sedimentseam_030.rotation_euler = (1.372, -3.866e-08, 1.549)
_m = ob_sedimentseam_030.modifiers.new('Hand softened edges', 'BEVEL')
_m.width = 0.025
_m.width_pct = 0.025
_m.segments = 2
_m.angle_limit = 0.6109
ob_harvestchunk_1_piece_006.parent = ob_stone_outcrop_c_001
ob_harvestchunk_1_piece_006.location = (0.0, 0.0, 0.0)
ob_fracturedmass_053.parent = ob_harvestchunk_1_piece_006
ob_fracturedmass_053.location = (0.0, 0.0, 0.0)
_m = ob_fracturedmass_053.modifiers.new('Hand softened edges', 'BEVEL')
_m.width = 0.025
_m.width_pct = 0.025
_m.segments = 2
_m.angle_limit = 0.6109
ob_sedimentseam_031.parent = ob_harvestchunk_1_piece_006
ob_sedimentseam_031.location = (-0.651, -0.573, 0.3058)
ob_sedimentseam_031.rotation_euler = (1.455, -3.849e-08, 1.549)
_m = ob_sedimentseam_031.modifiers.new('Hand softened edges', 'BEVEL')
_m.width = 0.025
_m.width_pct = 0.025
_m.segments = 2
_m.angle_limit = 0.6109
ob_harvestchunk_2_piece_006.parent = ob_stone_outcrop_c_001
ob_harvestchunk_2_piece_006.location = (0.0, 0.0, 0.0)
ob_fracturedmass_054.parent = ob_harvestchunk_2_piece_006
ob_fracturedmass_054.location = (0.0, 0.0, 0.0)
_m = ob_fracturedmass_054.modifiers.new('Hand softened edges', 'BEVEL')
_m.width = 0.025
_m.width_pct = 0.025
_m.segments = 2
_m.angle_limit = 0.6109
ob_sedimentseam_032.parent = ob_harvestchunk_2_piece_006
ob_sedimentseam_032.location = (0.494, -0.4013, 0.4116)
ob_sedimentseam_032.rotation_euler = (1.415, 8.883e-08, 1.549)
_m = ob_sedimentseam_032.modifiers.new('Hand softened edges', 'BEVEL')
_m.width = 0.025
_m.width_pct = 0.025
_m.segments = 2
_m.angle_limit = 0.6109
ob_harvestchunk_3_piece_006.parent = ob_stone_outcrop_c_001
ob_harvestchunk_3_piece_006.location = (0.0, 0.0, 0.0)
ob_fracturedmass_055.parent = ob_harvestchunk_3_piece_006
ob_fracturedmass_055.location = (0.0, 0.0, 0.0)
_m = ob_fracturedmass_055.modifiers.new('Hand softened edges', 'BEVEL')
_m.width = 0.025
_m.width_pct = 0.025
_m.segments = 2
_m.angle_limit = 0.6109
ob_mossshelf_023.parent = ob_harvestchunk_3_piece_006
ob_mossshelf_023.location = (-0.402, 0.6664, 0.4508)
_m = ob_mossshelf_023.modifiers.new('Hand softened edges', 'BEVEL')
_m.width = 0.025
_m.width_pct = 0.025
_m.segments = 2
_m.angle_limit = 0.6109
ob_sedimentseam_033.parent = ob_harvestchunk_3_piece_006
ob_sedimentseam_033.location = (-0.377, 0.3614, 0.1999)
ob_sedimentseam_033.rotation_euler = (1.495, 1.289e-07, 1.549)
_m = ob_sedimentseam_033.modifiers.new('Hand softened edges', 'BEVEL')
_m.width = 0.025
_m.width_pct = 0.025
_m.segments = 2
_m.angle_limit = 0.6109
ob_harvestchunk_4_piece_006.parent = ob_stone_outcrop_c_001
ob_harvestchunk_4_piece_006.location = (0.0, 0.0, 0.0)
ob_fracturedmass_056.parent = ob_harvestchunk_4_piece_006
ob_fracturedmass_056.location = (0.0, 0.0, 0.0)
_m = ob_fracturedmass_056.modifiers.new('Hand softened edges', 'BEVEL')
_m.width = 0.025
_m.width_pct = 0.025
_m.segments = 2
_m.angle_limit = 0.6109
ob_sedimentseam_034.parent = ob_harvestchunk_4_piece_006
ob_sedimentseam_034.location = (-0.1081, -0.7647, 0.3058)
ob_sedimentseam_034.rotation_euler = (1.455, 7.43e-08, 1.549)
_m = ob_sedimentseam_034.modifiers.new('Hand softened edges', 'BEVEL')
_m.width = 0.025
_m.width_pct = 0.025
_m.segments = 2
_m.angle_limit = 0.6109
ob_harvestchunk_5_piece_006.parent = ob_stone_outcrop_c_001
ob_harvestchunk_5_piece_006.location = (0.0, 0.0, 0.0)
ob_fracturedmass_057.parent = ob_harvestchunk_5_piece_006
ob_fracturedmass_057.location = (0.0, 0.0, 0.0)
_m = ob_fracturedmass_057.modifiers.new('Hand softened edges', 'BEVEL')
_m.width = 0.025
_m.width_pct = 0.025
_m.segments = 2
_m.angle_limit = 0.6109
ob_sedimentseam_035.parent = ob_harvestchunk_5_piece_006
ob_sedimentseam_035.location = (0.5774, 0.1684, 0.4116)
ob_sedimentseam_035.rotation_euler = (1.415, 8.883e-08, 1.549)
_m = ob_sedimentseam_035.modifiers.new('Hand softened edges', 'BEVEL')
_m.width = 0.025
_m.width_pct = 0.025
_m.segments = 2
_m.angle_limit = 0.6109

# ---- collection membership
scene.collection.objects.link(ob_stone_outcrop_c_001)
scene.collection.objects.link(ob_fracturedmass_006)
scene.collection.objects.link(ob_fracturedmass_007)
scene.collection.objects.link(ob_fracturedmass_008)
scene.collection.objects.link(ob_fracturedmass_009)
scene.collection.objects.link(ob_fracturedmass_016)
scene.collection.objects.link(ob_fracturedmass_023)
scene.collection.objects.link(ob_fracturedmass_030)
scene.collection.objects.link(ob_fracturedmass_037)
scene.collection.objects.link(ob_fracturedmass_044)
scene.collection.objects.link(ob_fracturedmass_051)
scene.collection.objects.link(ob_harvestchunk_0_piece_006)
scene.collection.objects.link(ob_fracturedmass_052)
scene.collection.objects.link(ob_mossshelf_022)
scene.collection.objects.link(ob_sedimentseam_030)
scene.collection.objects.link(ob_harvestchunk_1_piece_006)
scene.collection.objects.link(ob_fracturedmass_053)
scene.collection.objects.link(ob_sedimentseam_031)
scene.collection.objects.link(ob_harvestchunk_2_piece_006)
scene.collection.objects.link(ob_fracturedmass_054)
scene.collection.objects.link(ob_sedimentseam_032)
scene.collection.objects.link(ob_harvestchunk_3_piece_006)
scene.collection.objects.link(ob_fracturedmass_055)
scene.collection.objects.link(ob_mossshelf_023)
scene.collection.objects.link(ob_sedimentseam_033)
scene.collection.objects.link(ob_harvestchunk_4_piece_006)
scene.collection.objects.link(ob_fracturedmass_056)
scene.collection.objects.link(ob_sedimentseam_034)
scene.collection.objects.link(ob_harvestchunk_5_piece_006)
scene.collection.objects.link(ob_fracturedmass_057)
scene.collection.objects.link(ob_sedimentseam_035)

# ---- scene / render settings (as saved in the file)
scene.frame_start = 1; scene.frame_end = 25; scene.frame_set(1)
scene.render.engine = 'BLENDER_EEVEE_NEXT'
scene.render.image_settings.exr_codec = 'NONE'
scene.render.fps = 30
scene.render.use_bake_clear = False
scene.render.bake_margin = 0
scene.render.bake_bias = 0.0
scene.render.bake_samples = 0
scene.render.simplify_subdivision_render = 0
scene.render.simplify_child_particles_render = 0.0
scene.render.compositor_device = 'GPU'
scene.eevee.use_volume_custom_range = False
scene.eevee.gtao_distance = 0.0
scene.eevee.use_fast_gi = False
scene.eevee.fast_gi_thickness_near = 0.1
scene.eevee.fast_gi_thickness_far = 0.0
scene.eevee.ray_tracing_options.screen_trace_thickness = 0.1
bpy.context.view_layer.update()

# ---- added for rendering (the .blend has no active camera and no usable light): camera, sun + grey world if the file has none
cam_auto = bpy.data.cameras.new('AutoCamera')
cam_auto.lens = 50.0
cam_auto.sensor_width = 36.0
cam_auto.clip_end = 1000.0
ob_auto_camera = bpy.data.objects.new('AutoCamera', cam_auto)
scene.collection.objects.link(ob_auto_camera)
ob_auto_camera.location = (3.22692, -3.76306, 3.0444)
ob_auto_camera.rotation_euler = (1.09748, -7.21219e-08, 0.694738)
scene.camera = ob_auto_camera
light_auto_sun = bpy.data.lights.new('AutoSun', 'SUN')
light_auto_sun.energy = 3.0
light_auto_sun.angle = 0.0523599
ob_auto_sun = bpy.data.objects.new('AutoSun', light_auto_sun)
scene.collection.objects.link(ob_auto_sun)
ob_auto_sun.rotation_euler = (0.872665, 0.174533, 0.523599)
if scene.world is None:
    world_auto = bpy.data.worlds.new('AutoWorld')
    world_auto.color = (0.3, 0.3, 0.3)
    scene.world = world_auto
bpy.context.view_layer.update()
